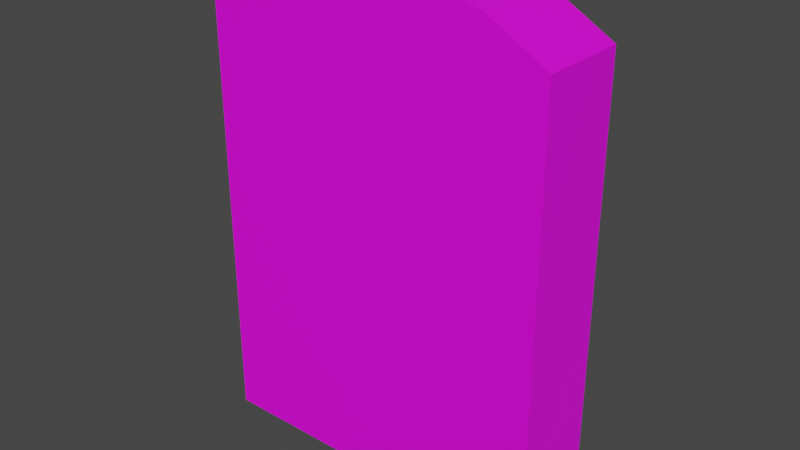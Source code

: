 # Source: Tombstone1.blend  (saved by Blender 3.6.11; exported with 4.5.12 LTS)
import bpy
from mathutils import Matrix  # noqa: F401  (used for matrix-valued properties, if any)

bpy.ops.wm.read_factory_settings(use_empty=True)
scene = bpy.context.scene
scene.name = 'Scene'

# ---- collections
col_collection = bpy.data.collections.new('Collection'); scene.collection.children.link(col_collection)

# ---- images (referenced by path relative to the original .blend; pixels are not part of the script)
import os
ASSET_DIR = os.environ.get("B2B_ASSET_DIR", "")  # directory of the original .blend (textures are referenced by path, not embedded)
HERE = os.path.dirname(os.path.abspath(__file__))  # packed textures are extracted next to this script under _unpacked/

def load_image(name, relpath, width, height, colorspace="sRGB"):
    """Load a texture the original file referenced (path relative to the .blend, or extracted next to this script)."""
    p = next((c for c in (os.path.join(HERE, relpath), os.path.join(ASSET_DIR, relpath)) if relpath and os.path.exists(c)), "")
    if p:
        img = bpy.data.images.load(p, check_existing=True)
        img.name = name
    else:  # same state as the original file: an image datablock whose file is absent (Cycles renders it pink)
        img = bpy.data.images.new(name, width, height)
        img.source = "FILE"
        img.filepath = "//" + (relpath or name)
    img.colorspace_settings.name = colorspace
    return img
img_lowpoly_tex_png = load_image('Lowpoly_tex.png', '_Textures/Lowpoly_tex.png', 1024, 1024, 'sRGB')

# ---- materials (node trees are filled in below, after node groups)
mat_m_tombstone1 = bpy.data.materials.new('M_Tombstone1')
mat_m_tombstone1.alpha_threshold = 0.0
mat_m_tombstone1.use_transparent_shadow = False
mat_m_tombstone1.roughness = 0.5
mat_m_tombstone1.line_color = (0.0, 0.0, 0.0, 1.0)

# ---- material node trees
mat_m_tombstone1.use_nodes = True; mat_m_tombstone1.node_tree.nodes.clear()
_N = mat_m_tombstone1.node_tree.nodes; _L = mat_m_tombstone1.node_tree.links
n0 = _N.new('ShaderNodeOutputMaterial'); n0.name = 'Material Output'; n0.location = (300, 300)
n1 = _N.new('ShaderNodeBsdfPrincipled'); n1.name = 'Principled BSDF'; n1.location = (10, 300)
n1.distribution = 'GGX'
n1.subsurface_method = 'RANDOM_WALK_SKIN'
n1.inputs[3].default_value = 1.45
n1.inputs[27].default_value = (0.0, 0.0, 0.0, 1.0)
n1.inputs[28].default_value = 1.0
n2 = _N.new('ShaderNodeTexImage'); n2.name = 'Image Texture'; n2.location = (-346, 350)
n2.image = img_lowpoly_tex_png
_L.new(n1.outputs[0], n0.inputs[0])
_L.new(n2.outputs[0], n1.inputs[0])
n0.is_active_output = True

# ---- world
world_world = bpy.data.worlds.new('World'); scene.world = world_world
world_world.use_nodes = True; world_world.node_tree.nodes.clear()
_N = world_world.node_tree.nodes; _L = world_world.node_tree.links
n0 = _N.new('ShaderNodeOutputWorld'); n0.name = 'World Output'; n0.location = (300, 300)
n1 = _N.new('ShaderNodeBackground'); n1.name = 'Background'; n1.location = (10, 300)
n1.inputs[0].default_value = (0.05088, 0.05088, 0.05088, 1.0)
_L.new(n1.outputs[0], n0.inputs[0])
n0.is_active_output = True
world_world.color = (0.05088, 0.05088, 0.05088)
world_world.use_sun_shadow = False
world_world.sun_shadow_jitter_overblur = 0.0

# ---- meshes
me_tombstone1 = bpy.data.meshes.new('Tombstone1')
me_tombstone1.from_pydata([(0.3714, 0.1194, 0.1073), (0.467, -0.1194, 0.0), (-0.3714, 0.1194, 0.1073), (-0.467, -0.1194, 0.0), (0.3714, 0.1194, 1.02), (0.467, -0.1194, 1.102), (-0.467, -0.1194, 1.102), (-0.3714, 0.1194, 1.02), (-0.467, 0.1194, 1.102), (-0.467, 0.1194, 0.0), (0.467, 0.1194, 0.0), (0.467, 0.1194, 1.102), (-0.347, 0.09575, 0.9897), (-0.347, 0.09575, 0.1374), (0.347, 0.09575, 0.1374), (0.347, 0.09575, 0.9897), (0.467, 0.1194, 1.176), (0.467, -0.1194, 1.176), (-0.467, 0.1194, 1.176), (-0.467, -0.1194, 1.176), (0.467, -0.1194, 1.102), (-0.467, -0.1194, 1.102), (-0.467, 0.1194, 1.102), (0.467, 0.1194, 1.102), (0.3114, -0.1194, 1.265), (0.1557, -0.1194, 1.31), (2.354e-08, -0.1194, 1.321), (-0.1557, -0.1194, 1.31), (-0.3114, -0.1194, 1.265), (-0.3114, 0.1194, 1.265), (-0.1557, 0.1194, 1.31), (-2.646e-08, 0.1194, 1.321), (0.1557, 0.1194, 1.31), (0.3114, 0.1194, 1.265), (-0.3114, 0.1194, 1.102), (-0.1557, 0.1194, 1.102), (-2.646e-08, 0.1194, 1.102), (0.1557, 0.1194, 1.102), (0.3114, 0.1194, 1.102), (0.3114, -0.1194, 1.102), (0.1557, -0.1194, 1.102), (2.354e-08, -0.1194, 1.102), (-0.1557, -0.1194, 1.102), (-0.3114, -0.1194, 1.102)], [], [(1, 3, 9, 10), (7, 4, 15, 12), (3, 6, 8, 9), (1, 5, 6, 3), (10, 11, 5, 1), (7, 2, 9, 8), (2, 0, 10, 9), (0, 4, 11, 10), (4, 7, 8, 11), (13, 12, 15, 14), (0, 2, 13, 14), (4, 0, 14, 15), (2, 7, 12, 13), (23, 16, 17, 20), (43, 28, 19, 21), (21, 19, 18, 22), (38, 33, 16, 23), (24, 17, 16, 33), (19, 28, 29, 18), (28, 27, 30, 29), (27, 26, 31, 30), (26, 25, 32, 31), (25, 24, 33, 32), (22, 18, 29, 34), (34, 29, 30, 35), (35, 30, 31, 36), (36, 31, 32, 37), (37, 32, 33, 38), (20, 17, 24, 39), (39, 24, 25, 40), (40, 25, 26, 41), (41, 26, 27, 42), (42, 27, 28, 43)])
_uv = me_tombstone1.uv_layers.new(name='UVMap')
_uv.uv.foreach_set('vector', [0.6813, 0.9638, 0.6813, 0.9764, 0.6688, 0.9764, 0.6688, 0.9638, 0.685, 0.9638, 0.685, 0.9738, 0.6837, 0.9735, 0.6837, 0.9642, 0.6562, 0.9764, 0.6622, 0.9764, 0.6622, 0.9889, 0.6562, 0.9889, 0.6748, 0.9889, 0.6688, 0.9889, 0.6688, 0.9764, 0.6748, 0.9764, 0.6622, 0.9764, 0.6682, 0.9764, 0.6682, 0.9889, 0.6622, 0.9889, 0.6752, 0.9877, 0.6801, 0.9877, 0.6807, 0.9889, 0.6748, 0.9889, 0.6801, 0.9877, 0.6801, 0.9777, 0.6807, 0.9764, 0.6807, 0.9889, 0.6801, 0.9777, 0.6752, 0.9777, 0.6748, 0.9764, 0.6807, 0.9764, 0.6752, 0.9777, 0.6752, 0.9877, 0.6748, 0.9889, 0.6748, 0.9764, 0.2803, 0.9798, 0.2757, 0.9798, 0.2757, 0.9705, 0.2803, 0.9705, 0.685, 0.9738, 0.685, 0.9638, 0.6862, 0.9642, 0.6862, 0.9735, 0.6832, 0.9857, 0.6832, 0.9906, 0.682, 0.9905, 0.682, 0.9859, 0.682, 0.9857, 0.682, 0.9906, 0.6807, 0.9905, 0.6807, 0.9859, 0.6853, 0.9764, 0.6857, 0.9764, 0.6857, 0.9889, 0.6853, 0.9889, 0.6813, 0.9743, 0.6822, 0.9743, 0.6817, 0.9764, 0.6813, 0.9764, 0.6682, 0.9764, 0.6686, 0.9764, 0.6686, 0.9889, 0.6682, 0.9889, 0.6825, 0.9743, 0.6834, 0.9743, 0.6829, 0.9764, 0.6825, 0.9764, 0.6667, 0.9638, 0.6688, 0.9638, 0.6688, 0.9764, 0.6667, 0.9764, 0.6562, 0.9638, 0.6583, 0.9638, 0.6583, 0.9764, 0.6562, 0.9764, 0.6583, 0.9638, 0.6604, 0.9638, 0.6604, 0.9764, 0.6583, 0.9764, 0.6604, 0.9638, 0.6625, 0.9638, 0.6625, 0.9764, 0.6604, 0.9764, 0.6625, 0.9638, 0.6646, 0.9638, 0.6646, 0.9764, 0.6625, 0.9764, 0.6646, 0.9638, 0.6667, 0.9638, 0.6667, 0.9764, 0.6646, 0.9764, 0.6825, 0.9638, 0.6829, 0.9638, 0.6834, 0.9659, 0.6825, 0.9659, 0.6825, 0.9659, 0.6834, 0.9659, 0.6836, 0.968, 0.6825, 0.968, 0.6825, 0.968, 0.6836, 0.968, 0.6837, 0.9701, 0.6825, 0.9701, 0.6825, 0.9701, 0.6837, 0.9701, 0.6836, 0.9722, 0.6825, 0.9722, 0.6825, 0.9722, 0.6836, 0.9722, 0.6834, 0.9743, 0.6825, 0.9743, 0.6813, 0.9638, 0.6817, 0.9638, 0.6822, 0.9659, 0.6813, 0.9659, 0.6813, 0.9659, 0.6822, 0.9659, 0.6825, 0.968, 0.6813, 0.968, 0.6813, 0.968, 0.6825, 0.968, 0.6825, 0.9701, 0.6813, 0.9701, 0.6813, 0.9701, 0.6825, 0.9701, 0.6825, 0.9722, 0.6813, 0.9722, 0.6813, 0.9722, 0.6825, 0.9722, 0.6822, 0.9743, 0.6813, 0.9743])
me_tombstone1.materials.append(mat_m_tombstone1)
me_tombstone1.update()

# ---- objects
ob_tombstone1 = bpy.data.objects.new('Tombstone1', me_tombstone1)

# ---- transforms, parenting, visibility, modifiers, constraints
ob_tombstone1.location = (0.0, 0.0, 0.0)

# ---- collection membership
col_collection.objects.link(ob_tombstone1)

# ---- scene / render settings (as saved in the file)
scene.frame_start = 1; scene.frame_end = 250; scene.frame_set(1)
scene.render.engine = 'BLENDER_EEVEE_NEXT'
scene.cycles.sampling_pattern = 'TABULATED_SOBOL'
scene.cycles.use_light_tree = False
scene.view_settings.view_transform = 'Filmic'
bpy.context.view_layer.update()

# ---- added for rendering (the .blend has no active camera and no usable light): camera, sun
cam_auto = bpy.data.cameras.new('AutoCamera')
cam_auto.lens = 50.0
cam_auto.sensor_width = 36.0
cam_auto.clip_end = 1000.0
ob_auto_camera = bpy.data.objects.new('AutoCamera', cam_auto)
scene.collection.objects.link(ob_auto_camera)
ob_auto_camera.location = (1.51337, -1.81605, 1.87135)
ob_auto_camera.rotation_euler = (1.09748, -7.21219e-08, 0.694738)
scene.camera = ob_auto_camera
light_auto_sun = bpy.data.lights.new('AutoSun', 'SUN')
light_auto_sun.energy = 3.0
light_auto_sun.angle = 0.0523599
ob_auto_sun = bpy.data.objects.new('AutoSun', light_auto_sun)
scene.collection.objects.link(ob_auto_sun)
ob_auto_sun.rotation_euler = (0.872665, 0.174533, 0.523599)
bpy.context.view_layer.update()
